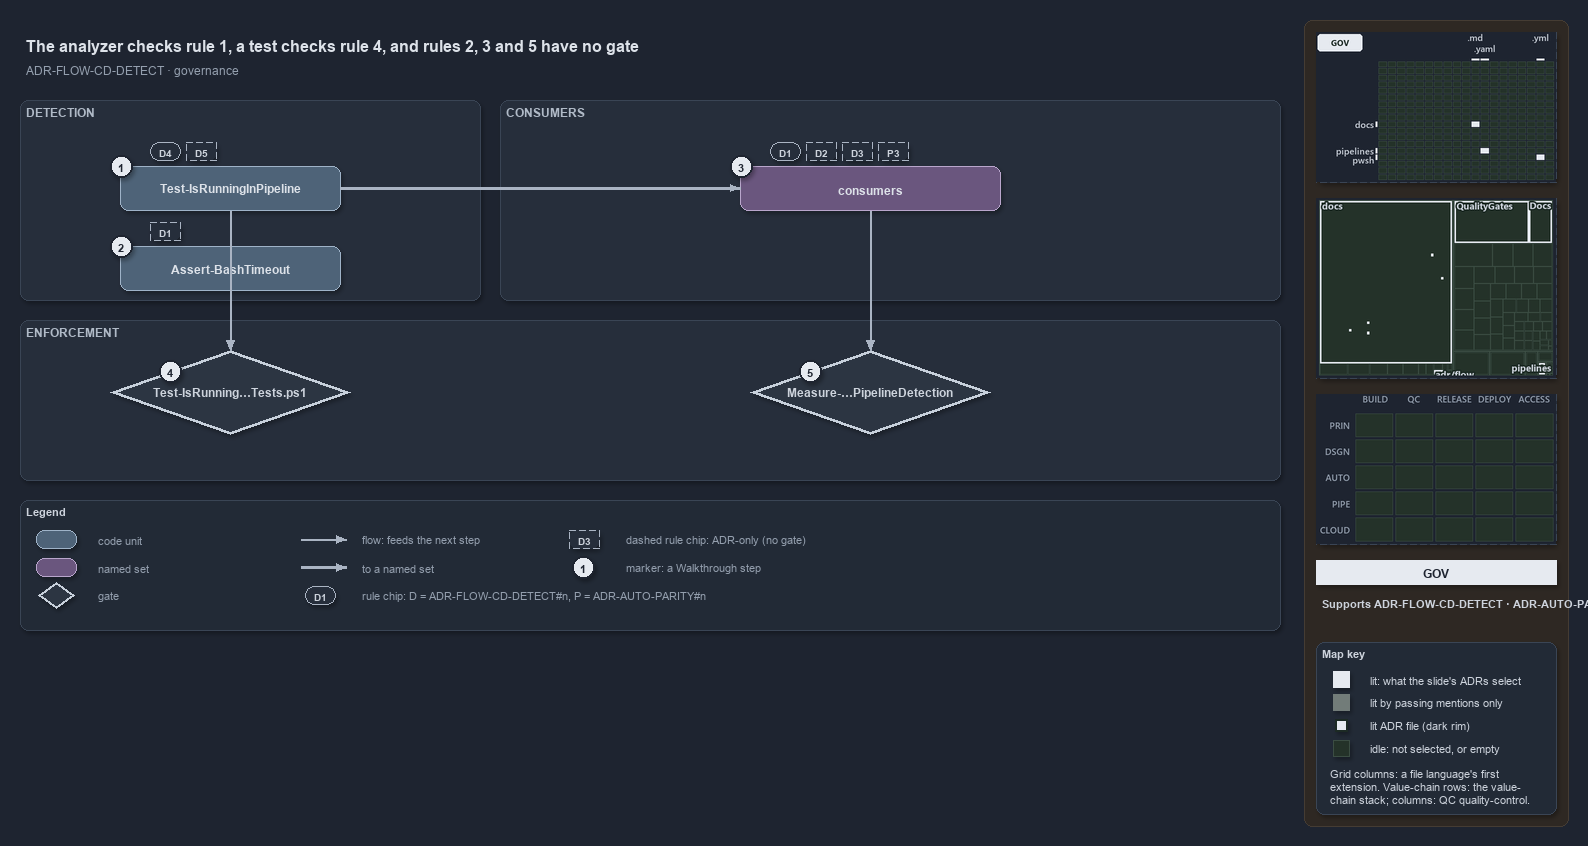

The diagram above was exported from draw.io. Its source (the exported page's mxGraphModel, read from the mxfile embedded in the PNG):
<mxGraphModel dx="1024" dy="768" grid="0" gridSize="10" guides="1" tooltips="1" connect="1" arrows="1" fold="1" page="1" pageScale="1" pageWidth="1572" pageHeight="640" background="#1E2430" math="0" shadow="1">
  <root>
    <mxCell id="0" />
    <mxCell id="1" parent="0" />
    <mxCell id="sidebar-bg" value="" style="rounded=1;arcSize=2;html=1;fillColor=#2E2823;strokeColor=#453C33;shadow=0;" vertex="1" parent="1">
      <mxGeometry x="1304" y="4" width="264" height="806" as="geometry" />
    </mxCell>
    <mxCell id="title" value="The analyzer checks rule 1, a test checks rule 4, and rules 2, 3 and 5 have no gate" style="text;html=1;align=left;verticalAlign=middle;fontSize=16;fontStyle=1;fontColor=#DDE2E9;" vertex="1" parent="1">
      <mxGeometry x="20" y="14" width="1260" height="30" as="geometry" />
    </mxCell>
    <mxCell id="subtitle" value="ADR-FLOW-CD-DETECT &amp;#183; governance" style="text;html=1;align=left;verticalAlign=middle;fontSize=12;fontColor=#949FAE;" vertex="1" parent="1">
      <mxGeometry x="20" y="44" width="1240" height="20" as="geometry" />
    </mxCell>
    <mxCell id="band-detect" value="DETECTION" style="rounded=1;html=1;arcSize=3;fillColor=#262E3B;strokeColor=#3A4555;verticalAlign=top;align=left;spacingLeft=8;fontStyle=1;fontSize=12;fontColor=#B0BAC7;" vertex="1" parent="1">
      <mxGeometry x="20" y="84" width="460" height="200" as="geometry" />
    </mxCell>
    <mxCell id="band-consumers" value="CONSUMERS" style="rounded=1;html=1;arcSize=3;fillColor=#262E3B;strokeColor=#3A4555;verticalAlign=top;align=left;spacingLeft=8;fontStyle=1;fontSize=12;fontColor=#B0BAC7;" vertex="1" parent="1">
      <mxGeometry x="500" y="84" width="780" height="200" as="geometry" />
    </mxCell>
    <mxCell id="band-enforce" value="ENFORCEMENT" style="rounded=1;html=1;arcSize=3;fillColor=#262E3B;strokeColor=#3A4555;verticalAlign=top;align=left;spacingLeft=8;fontStyle=1;fontSize=12;fontColor=#B0BAC7;" vertex="1" parent="1">
      <mxGeometry x="20" y="304" width="1260" height="160" as="geometry" />
    </mxCell>
    <mxCell id="g-detect" value="&lt;b&gt;Test-IsRunningInPipeline&lt;/b&gt;" style="rounded=1;whiteSpace=wrap;html=1;arcSize=20;fillColor=#4E6378;strokeColor=#9FB3C8;fontColor=#DDE2E9;fontSize=12;" vertex="1" parent="1">
      <mxGeometry x="120" y="150" width="220" height="44" as="geometry" />
    </mxCell>
    <mxCell id="mark-1" value="1" style="ellipse;html=1;fillColor=#E6EAF0;strokeColor=#1E2430;strokeWidth=2;fontColor=#1E2430;fontStyle=1;fontSize=11;" vertex="1" parent="1">
      <mxGeometry x="110" y="139" width="22" height="22" as="geometry" />
    </mxCell>
    <mxCell id="chip-d4" value="D4" style="rounded=1;arcSize=50;whiteSpace=wrap;html=1;fillColor=#262E3B;strokeColor=#AAB4C3;fontColor=#CDD3DC;fontStyle=1;fontSize=10.5;" vertex="1" parent="1">
      <mxGeometry x="150" y="126" width="30" height="18" as="geometry" />
    </mxCell>
    <mxCell id="chip-d5" value="D5" style="rounded=1;arcSize=50;whiteSpace=wrap;html=1;fillColor=#262E3B;strokeColor=#AAB4C3;fontColor=#CDD3DC;fontStyle=1;fontSize=10.5;dashed=1;" vertex="1" parent="1">
      <mxGeometry x="186" y="126" width="30" height="18" as="geometry" />
    </mxCell>
    <mxCell id="g-hook" value="&lt;b&gt;Assert-BashTimeout&lt;/b&gt;" style="rounded=1;whiteSpace=wrap;html=1;arcSize=20;fillColor=#4E6378;strokeColor=#9FB3C8;fontColor=#DDE2E9;fontSize=12;" vertex="1" parent="1">
      <mxGeometry x="120" y="230" width="220" height="44" as="geometry" />
    </mxCell>
    <mxCell id="mark-2" value="2" style="ellipse;html=1;fillColor=#E6EAF0;strokeColor=#1E2430;strokeWidth=2;fontColor=#1E2430;fontStyle=1;fontSize=11;" vertex="1" parent="1">
      <mxGeometry x="110" y="219" width="22" height="22" as="geometry" />
    </mxCell>
    <mxCell id="chip-hook-d1" value="D1" style="rounded=1;arcSize=50;whiteSpace=wrap;html=1;fillColor=#262E3B;strokeColor=#AAB4C3;fontColor=#CDD3DC;fontStyle=1;fontSize=10.5;dashed=1;" vertex="1" parent="1">
      <mxGeometry x="150" y="206" width="30" height="18" as="geometry" />
    </mxCell>
    <mxCell id="g-consumers" value="&lt;b&gt;consumers&lt;/b&gt;" style="rounded=1;whiteSpace=wrap;html=1;arcSize=20;fillColor=#6A567E;strokeColor=#B9A6CC;fontColor=#DDE2E9;fontSize=12;" vertex="1" parent="1">
      <mxGeometry x="740" y="150" width="260" height="44" as="geometry" />
    </mxCell>
    <mxCell id="mark-3" value="3" style="ellipse;html=1;fillColor=#E6EAF0;strokeColor=#1E2430;strokeWidth=2;fontColor=#1E2430;fontStyle=1;fontSize=11;" vertex="1" parent="1">
      <mxGeometry x="730" y="139" width="22" height="22" as="geometry" />
    </mxCell>
    <mxCell id="chip-d1" value="D1" style="rounded=1;arcSize=50;whiteSpace=wrap;html=1;fillColor=#262E3B;strokeColor=#AAB4C3;fontColor=#CDD3DC;fontStyle=1;fontSize=10.5;" vertex="1" parent="1">
      <mxGeometry x="770" y="126" width="30" height="18" as="geometry" />
    </mxCell>
    <mxCell id="chip-d2" value="D2" style="rounded=1;arcSize=50;whiteSpace=wrap;html=1;fillColor=#262E3B;strokeColor=#AAB4C3;fontColor=#CDD3DC;fontStyle=1;fontSize=10.5;dashed=1;" vertex="1" parent="1">
      <mxGeometry x="806" y="126" width="30" height="18" as="geometry" />
    </mxCell>
    <mxCell id="chip-d3" value="D3" style="rounded=1;arcSize=50;whiteSpace=wrap;html=1;fillColor=#262E3B;strokeColor=#AAB4C3;fontColor=#CDD3DC;fontStyle=1;fontSize=10.5;dashed=1;" vertex="1" parent="1">
      <mxGeometry x="842" y="126" width="30" height="18" as="geometry" />
    </mxCell>
    <mxCell id="chip-p3" value="P3" style="rounded=1;arcSize=50;whiteSpace=wrap;html=1;fillColor=#262E3B;strokeColor=#AAB4C3;fontColor=#CDD3DC;fontStyle=1;fontSize=10.5;dashed=1;" vertex="1" parent="1">
      <mxGeometry x="878" y="126" width="30" height="18" as="geometry" />
    </mxCell>
    <mxCell id="g-test" value="&lt;b&gt;Test-IsRunning…Tests.ps1&lt;/b&gt;" style="rhombus;whiteSpace=wrap;html=1;fillColor=#2C3542;strokeColor=#C7D0DB;strokeWidth=3;fontColor=#CDD3DC;fontSize=12;" vertex="1" parent="1">
      <mxGeometry x="110" y="334" width="240" height="84" as="geometry" />
    </mxCell>
    <mxCell id="mark-4" value="4" style="ellipse;html=1;fillColor=#E6EAF0;strokeColor=#1E2430;strokeWidth=2;fontColor=#1E2430;fontStyle=1;fontSize=11;" vertex="1" parent="1">
      <mxGeometry x="159" y="344" width="22" height="22" as="geometry" />
    </mxCell>
    <mxCell id="g-rule" value="&lt;b&gt;Measure-…PipelineDetection&lt;/b&gt;" style="rhombus;whiteSpace=wrap;html=1;fillColor=#2C3542;strokeColor=#C7D0DB;strokeWidth=3;fontColor=#CDD3DC;fontSize=12;" vertex="1" parent="1">
      <mxGeometry x="750" y="334" width="240" height="84" as="geometry" />
    </mxCell>
    <mxCell id="mark-5" value="5" style="ellipse;html=1;fillColor=#E6EAF0;strokeColor=#1E2430;strokeWidth=2;fontColor=#1E2430;fontStyle=1;fontSize=11;" vertex="1" parent="1">
      <mxGeometry x="799" y="344" width="22" height="22" as="geometry" />
    </mxCell>
    <mxCell id="e-detect-consumers" value="" style="edgeStyle=orthogonalEdgeStyle;rounded=1;html=1;fontSize=10;fontColor=#CDD3DC;endArrow=block;strokeColor=#AAB4C3;shadow=0;strokeWidth=2.5;" edge="1" parent="1" source="g-detect" target="g-consumers">
      <mxGeometry relative="1" as="geometry" />
    </mxCell>
    <mxCell id="port-detect-bottom" value="" style="text;html=1;strokeColor=none;fillColor=none;" vertex="1" parent="1">
      <mxGeometry x="230" y="194" width="1" height="1" as="geometry" />
    </mxCell>
    <mxCell id="port-test-top" value="" style="text;html=1;strokeColor=none;fillColor=none;" vertex="1" parent="1">
      <mxGeometry x="230" y="334" width="1" height="1" as="geometry" />
    </mxCell>
    <mxCell id="e-detect-test" value="" style="edgeStyle=orthogonalEdgeStyle;rounded=1;html=1;fontSize=10;fontColor=#CDD3DC;endArrow=block;strokeColor=#AAB4C3;shadow=0;" edge="1" parent="1" source="port-detect-bottom" target="port-test-top">
      <mxGeometry relative="1" as="geometry" />
    </mxCell>
    <mxCell id="port-consumers-bottom" value="" style="text;html=1;strokeColor=none;fillColor=none;" vertex="1" parent="1">
      <mxGeometry x="870" y="194" width="1" height="1" as="geometry" />
    </mxCell>
    <mxCell id="port-rule-top" value="" style="text;html=1;strokeColor=none;fillColor=none;" vertex="1" parent="1">
      <mxGeometry x="870" y="334" width="1" height="1" as="geometry" />
    </mxCell>
    <mxCell id="e-consumers-rule" value="" style="edgeStyle=orthogonalEdgeStyle;rounded=1;html=1;fontSize=10;fontColor=#CDD3DC;endArrow=block;strokeColor=#AAB4C3;shadow=0;" edge="1" parent="1" source="port-consumers-bottom" target="port-rule-top">
      <mxGeometry relative="1" as="geometry" />
    </mxCell>
    <mxCell id="legend" value="&lt;b&gt;Legend&lt;/b&gt;" style="rounded=1;whiteSpace=wrap;html=1;arcSize=6;fillColor=#222A36;strokeColor=#3A4555;align=left;verticalAlign=top;spacing=8;fontSize=11;fontColor=#CDD3DC;" vertex="1" parent="1">
      <mxGeometry x="20" y="484" width="1260" height="130" as="geometry" />
    </mxCell>
    <mxCell id="lg-0" value="" style="rounded=1;html=1;arcSize=20;fillColor=#4E6378;strokeColor=#9FB3C8;" vertex="1" parent="1">
      <mxGeometry x="36" y="514" width="40" height="18" as="geometry" />
    </mxCell>
    <mxCell id="lg-0-t" value="code unit" style="text;html=1;align=left;verticalAlign=middle;fontSize=11;fontColor=#949FAE;" vertex="1" parent="1">
      <mxGeometry x="92" y="513" width="230" height="20" as="geometry" />
    </mxCell>
    <mxCell id="lg-1" value="" style="rounded=1;html=1;arcSize=20;fillColor=#6A567E;strokeColor=#B9A6CC;" vertex="1" parent="1">
      <mxGeometry x="36" y="542" width="40" height="18" as="geometry" />
    </mxCell>
    <mxCell id="lg-1-t" value="named set" style="text;html=1;align=left;verticalAlign=middle;fontSize=11;fontColor=#949FAE;" vertex="1" parent="1">
      <mxGeometry x="92" y="541" width="230" height="20" as="geometry" />
    </mxCell>
    <mxCell id="lg-2" value="" style="rhombus;html=1;fillColor=#2C3542;strokeColor=#C7D0DB;strokeWidth=2;fontColor=#CDD3DC;" vertex="1" parent="1">
      <mxGeometry x="38" y="566" width="36" height="26" as="geometry" />
    </mxCell>
    <mxCell id="lg-2-t" value="gate" style="text;html=1;align=left;verticalAlign=middle;fontSize=11;fontColor=#949FAE;" vertex="1" parent="1">
      <mxGeometry x="92" y="569" width="230" height="20" as="geometry" />
    </mxCell>
    <mxCell id="lg-3-a" value="" style="text;html=1;strokeColor=none;fillColor=none;" vertex="1" parent="1">
      <mxGeometry x="300" y="523" width="1" height="1" as="geometry" />
    </mxCell>
    <mxCell id="lg-3-b" value="" style="text;html=1;strokeColor=none;fillColor=none;" vertex="1" parent="1">
      <mxGeometry x="346" y="523" width="1" height="1" as="geometry" />
    </mxCell>
    <mxCell id="lg-3" value="" style="edgeStyle=orthogonalEdgeStyle;rounded=1;html=1;fontSize=10;fontColor=#CDD3DC;endArrow=block;strokeColor=#AAB4C3;shadow=0;" edge="1" parent="1" source="lg-3-a" target="lg-3-b">
      <mxGeometry relative="1" as="geometry" />
    </mxCell>
    <mxCell id="lg-3-t" value="flow: feeds the next step" style="text;html=1;align=left;verticalAlign=middle;fontSize=11;fontColor=#949FAE;" vertex="1" parent="1">
      <mxGeometry x="356" y="513" width="230" height="20" as="geometry" />
    </mxCell>
    <mxCell id="lg-4-a" value="" style="text;html=1;strokeColor=none;fillColor=none;" vertex="1" parent="1">
      <mxGeometry x="300" y="551" width="1" height="1" as="geometry" />
    </mxCell>
    <mxCell id="lg-4-b" value="" style="text;html=1;strokeColor=none;fillColor=none;" vertex="1" parent="1">
      <mxGeometry x="346" y="551" width="1" height="1" as="geometry" />
    </mxCell>
    <mxCell id="lg-4" value="" style="edgeStyle=orthogonalEdgeStyle;rounded=1;html=1;fontSize=10;fontColor=#CDD3DC;endArrow=block;strokeColor=#AAB4C3;shadow=0;strokeWidth=2.5;" edge="1" parent="1" source="lg-4-a" target="lg-4-b">
      <mxGeometry relative="1" as="geometry" />
    </mxCell>
    <mxCell id="lg-4-t" value="to a named set" style="text;html=1;align=left;verticalAlign=middle;fontSize=11;fontColor=#949FAE;" vertex="1" parent="1">
      <mxGeometry x="356" y="541" width="230" height="20" as="geometry" />
    </mxCell>
    <mxCell id="lg-5" value="D1" style="rounded=1;arcSize=50;whiteSpace=wrap;html=1;fillColor=#262E3B;strokeColor=#AAB4C3;fontColor=#CDD3DC;fontStyle=1;fontSize=10.5;" vertex="1" parent="1">
      <mxGeometry x="305" y="570" width="30" height="18" as="geometry" />
    </mxCell>
    <mxCell id="lg-5-t" value="rule chip: D = ADR-FLOW-CD-DETECT#n, P = ADR-AUTO-PARITY#n" style="text;html=1;align=left;verticalAlign=middle;fontSize=11;fontColor=#949FAE;" vertex="1" parent="1">
      <mxGeometry x="356" y="569" width="230" height="20" as="geometry" />
    </mxCell>
    <mxCell id="lg-6" value="D3" style="rounded=1;arcSize=50;whiteSpace=wrap;html=1;fillColor=#262E3B;strokeColor=#AAB4C3;fontColor=#CDD3DC;fontStyle=1;fontSize=10.5;dashed=1;" vertex="1" parent="1">
      <mxGeometry x="569" y="514" width="30" height="18" as="geometry" />
    </mxCell>
    <mxCell id="lg-6-t" value="dashed rule chip: ADR-only (no gate)" style="text;html=1;align=left;verticalAlign=middle;fontSize=11;fontColor=#949FAE;" vertex="1" parent="1">
      <mxGeometry x="620" y="513" width="230" height="20" as="geometry" />
    </mxCell>
    <mxCell id="lg-7" value="1" style="ellipse;html=1;fillColor=#E6EAF0;strokeColor=#1E2430;strokeWidth=2;fontColor=#1E2430;fontStyle=1;fontSize=11;" vertex="1" parent="1">
      <mxGeometry x="572" y="540" width="22" height="22" as="geometry" />
    </mxCell>
    <mxCell id="lg-7-t" value="marker: a Walkthrough step" style="text;html=1;align=left;verticalAlign=middle;fontSize=11;fontColor=#949FAE;" vertex="1" parent="1">
      <mxGeometry x="620" y="541" width="230" height="20" as="geometry" />
    </mxCell>
    <mxCell id="minimap-grid" value="" style="shape=image;imageAspect=0;rounded=1;arcSize=4;whiteSpace=wrap;html=1;fillColor=#262E3B;strokeColor=#3A4555;dashed=1;fontColor=#949FAE;fontSize=11;image=data:image/png,(base64 omitted: 8688 chars);" vertex="1" parent="1">
      <mxGeometry x="1316" y="16" width="240" height="150" as="geometry" />
    </mxCell>
    <mxCell id="minimap-tree" value="" style="shape=image;imageAspect=0;rounded=1;arcSize=4;whiteSpace=wrap;html=1;fillColor=#262E3B;strokeColor=#3A4555;dashed=1;fontColor=#949FAE;fontSize=11;image=data:image/png,(base64 omitted: 13396 chars);" vertex="1" parent="1">
      <mxGeometry x="1316" y="182" width="240" height="180" as="geometry" />
    </mxCell>
    <mxCell id="minimap-chain" value="" style="shape=image;imageAspect=0;rounded=1;arcSize=4;whiteSpace=wrap;html=1;fillColor=#262E3B;strokeColor=#3A4555;dashed=1;fontColor=#949FAE;fontSize=11;image=data:image/png,(base64 omitted: 11912 chars);" vertex="1" parent="1">
      <mxGeometry x="1316" y="378" width="240" height="150" as="geometry" />
    </mxCell>
    <mxCell id="lens-badge" value="GOV" style="rounded=0;whiteSpace=wrap;html=1;align=center;verticalAlign=middle;fontSize=12;fontStyle=1;fontColor=#1E2430;fillColor=#E6EAF0;strokeColor=none;" vertex="1" parent="1">
      <mxGeometry x="1316" y="544" width="240" height="24" as="geometry" />
    </mxCell>
    <mxCell id="supports" value="&lt;b&gt;Supports&lt;/b&gt; ADR-FLOW-CD-DETECT &amp;#183; ADR-AUTO-PARITY" style="text;html=1;whiteSpace=wrap;align=left;verticalAlign=top;fontSize=11;fontColor=#CDD3DC;" vertex="1" parent="1">
      <mxGeometry x="1316" y="576" width="240" height="38" as="geometry" />
    </mxCell>
    <mxCell id="mapkey" value="&lt;b&gt;Map key&lt;/b&gt;" style="rounded=1;arcSize=6;whiteSpace=wrap;html=1;align=left;verticalAlign=top;fontSize=11;fontColor=#CDD3DC;fillColor=#222A36;strokeColor=#3A4555;spacingLeft=8;spacingTop=2;" vertex="1" parent="1">
      <mxGeometry x="1316" y="626" width="240" height="172" as="geometry" />
    </mxCell>
    <mxCell id="mapkey-lit" value="" style="rounded=0;html=1;fillColor=#E6EAF0;strokeColor=#E6EAF0;" vertex="1" parent="1">
      <mxGeometry x="1333.0" y="655.0" width="16" height="16" as="geometry" />
    </mxCell>
    <mxCell id="mapkey-lit-text" value="lit: what the slide's ADRs select" style="text;html=1;align=left;verticalAlign=middle;fontSize=11;fontColor=#CDD3DC;" vertex="1" parent="1">
      <mxGeometry x="1364" y="653" width="184" height="20" as="geometry" />
    </mxCell>
    <mxCell id="mapkey-touched" value="" style="rounded=0;html=1;fillColor=#727C79;strokeColor=#727C79;" vertex="1" parent="1">
      <mxGeometry x="1333.0" y="678.0" width="16" height="16" as="geometry" />
    </mxCell>
    <mxCell id="mapkey-touched-text" value="lit by passing mentions only" style="text;html=1;align=left;verticalAlign=middle;fontSize=11;fontColor=#CDD3DC;" vertex="1" parent="1">
      <mxGeometry x="1364" y="676" width="184" height="20" as="geometry" />
    </mxCell>
    <mxCell id="mapkey-adr" value="" style="rounded=0;html=1;fillColor=#E6EAF0;strokeColor=#1C2A24;strokeWidth=2;" vertex="1" parent="1">
      <mxGeometry x="1335.0" y="703.0" width="12" height="12" as="geometry" />
    </mxCell>
    <mxCell id="mapkey-adr-text" value="lit ADR file (dark rim)" style="text;html=1;align=left;verticalAlign=middle;fontSize=11;fontColor=#CDD3DC;" vertex="1" parent="1">
      <mxGeometry x="1364" y="699" width="184" height="20" as="geometry" />
    </mxCell>
    <mxCell id="mapkey-idle" value="" style="rounded=0;html=1;fillColor=#243229;strokeColor=#3B4D43;" vertex="1" parent="1">
      <mxGeometry x="1333.0" y="724.0" width="16" height="16" as="geometry" />
    </mxCell>
    <mxCell id="mapkey-idle-text" value="idle: not selected, or empty" style="text;html=1;align=left;verticalAlign=middle;fontSize=11;fontColor=#CDD3DC;" vertex="1" parent="1">
      <mxGeometry x="1364" y="722" width="184" height="20" as="geometry" />
    </mxCell>
    <mxCell id="mapkey-codes" value="Grid columns: a file language's first&lt;br&gt;extension. Value-chain rows: the value-&lt;br&gt;chain stack; columns: QC quality-control." style="text;html=1;align=left;verticalAlign=top;whiteSpace=wrap;fontSize=11;fontColor=#CDD3DC;" vertex="1" parent="1">
      <mxGeometry x="1324" y="746" width="224" height="46" as="geometry" />
    </mxCell>
  </root>
</mxGraphModel>